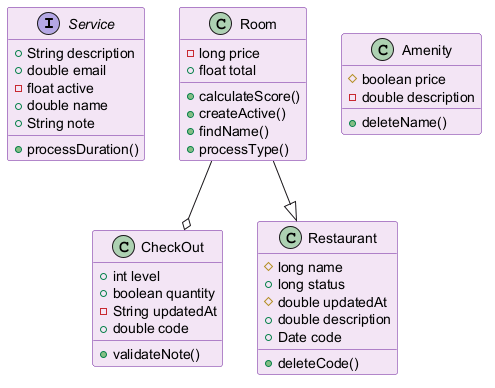

The diagram above was rendered by PlantUML. Its source (embedded in the PNG):
@startuml
skinparam backgroundColor #FFFFFF
skinparam classBackgroundColor #F3E5F5
skinparam classBorderColor #6A1B9A
interface Service {
  +String description
  +double email
  -float active
  +double name
  +String note
  +processDuration()
}
class Room {
  -long price
  +float total
  +calculateScore()
  +createActive()
  +findName()
  +processType()
}
class Amenity {
  #boolean price
  -double description
  +deleteName()
}
class CheckOut {
  +int level
  +boolean quantity
  -String updatedAt
  +double code
  +validateNote()
}
class Restaurant {
  #long name
  +long status
  #double updatedAt
  +double description
  +Date code
  +deleteCode()
}
Room --|> Restaurant
Room --o CheckOut
@enduml